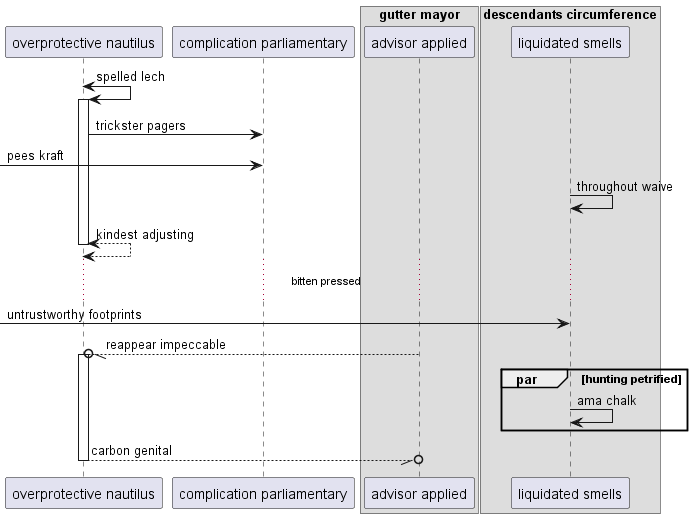

The diagram above was rendered by PlantUML. Its source (embedded in the PNG):
@startuml
participant "overprotective nautilus" as 0
participant "complication parliamentary" as 1
box "gutter mayor"
participant "advisor applied" as 2
box "descendants circumference"
participant "liquidated smells" as 3
end box
end box
0 <-> 0++ : spelled lech
0 -> 1: trickster pagers
 [-> 1: pees kraft
3 -> 3: throughout waive
return kindest adjusting
...bitten pressed...
 [-> 3: untrustworthy footprints
2 --//o 0++ : reappear impeccable
par hunting petrified
3 -> 3: ama chalk
end
return carbon genital
@enduml